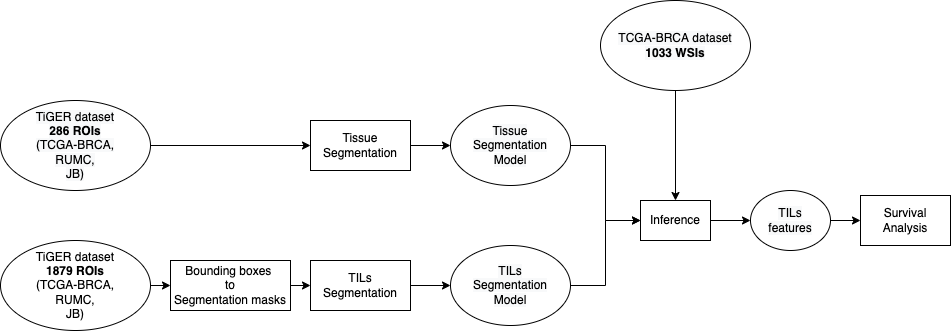

The diagram above was exported from draw.io. Its source (the exported page's mxGraphModel, read from the mxfile embedded in the PNG):
<mxGraphModel dx="1051" dy="619" grid="1" gridSize="10" guides="1" tooltips="1" connect="1" arrows="1" fold="1" page="1" pageScale="1" pageWidth="1100" pageHeight="850" math="0" shadow="0">
  <root>
    <mxCell id="0" />
    <mxCell id="1" parent="0" />
    <mxCell id="fjWc9sMw9zoK4WoLGn3O-9" style="edgeStyle=orthogonalEdgeStyle;rounded=0;orthogonalLoop=1;jettySize=auto;html=1;exitX=1;exitY=0.5;exitDx=0;exitDy=0;entryX=0;entryY=0.5;entryDx=0;entryDy=0;" parent="1" source="fjWc9sMw9zoK4WoLGn3O-4" target="fjWc9sMw9zoK4WoLGn3O-6" edge="1">
      <mxGeometry relative="1" as="geometry" />
    </mxCell>
    <mxCell id="fjWc9sMw9zoK4WoLGn3O-4" value="&lt;meta charset=&quot;utf-8&quot;&gt;&lt;span style=&quot;color: rgb(0, 0, 0); font-family: helvetica; font-size: 12px; font-style: normal; font-weight: 400; letter-spacing: normal; text-align: center; text-indent: 0px; text-transform: none; word-spacing: 0px; background-color: rgb(248, 249, 250); display: inline; float: none;&quot;&gt;TiGER dataset&lt;/span&gt;&lt;br style=&quot;color: rgb(0, 0, 0); font-family: helvetica; font-size: 12px; font-style: normal; font-weight: 400; letter-spacing: normal; text-align: center; text-indent: 0px; text-transform: none; word-spacing: 0px; background-color: rgb(248, 249, 250);&quot;&gt;&lt;b style=&quot;color: rgb(0, 0, 0); font-family: helvetica; font-size: 12px; font-style: normal; letter-spacing: normal; text-align: center; text-indent: 0px; text-transform: none; word-spacing: 0px; background-color: rgb(248, 249, 250);&quot;&gt;286 ROIs&lt;/b&gt;&lt;br style=&quot;color: rgb(0, 0, 0); font-family: helvetica; font-size: 12px; font-style: normal; font-weight: 400; letter-spacing: normal; text-align: center; text-indent: 0px; text-transform: none; word-spacing: 0px; background-color: rgb(248, 249, 250);&quot;&gt;&lt;span style=&quot;color: rgb(0, 0, 0); font-family: helvetica; font-size: 12px; font-style: normal; font-weight: 400; letter-spacing: normal; text-align: center; text-indent: 0px; text-transform: none; word-spacing: 0px; background-color: rgb(248, 249, 250); display: inline; float: none;&quot;&gt;(TCGA-BRCA,&lt;/span&gt;&lt;br style=&quot;color: rgb(0, 0, 0); font-family: helvetica; font-size: 12px; font-style: normal; font-weight: 400; letter-spacing: normal; text-align: center; text-indent: 0px; text-transform: none; word-spacing: 0px; background-color: rgb(248, 249, 250);&quot;&gt;&lt;span style=&quot;color: rgb(0, 0, 0); font-family: helvetica; font-size: 12px; font-style: normal; font-weight: 400; letter-spacing: normal; text-align: center; text-indent: 0px; text-transform: none; word-spacing: 0px; background-color: rgb(248, 249, 250); display: inline; float: none;&quot;&gt;RUMC,&lt;/span&gt;&lt;br style=&quot;color: rgb(0, 0, 0); font-family: helvetica; font-size: 12px; font-style: normal; font-weight: 400; letter-spacing: normal; text-align: center; text-indent: 0px; text-transform: none; word-spacing: 0px; background-color: rgb(248, 249, 250);&quot;&gt;&lt;span style=&quot;color: rgb(0, 0, 0); font-family: helvetica; font-size: 12px; font-style: normal; font-weight: 400; letter-spacing: normal; text-align: center; text-indent: 0px; text-transform: none; word-spacing: 0px; background-color: rgb(248, 249, 250); display: inline; float: none;&quot;&gt;JB)&lt;/span&gt;" style="ellipse;whiteSpace=wrap;html=1;" parent="1" vertex="1">
      <mxGeometry x="50" y="190" width="150" height="90" as="geometry" />
    </mxCell>
    <mxCell id="fjWc9sMw9zoK4WoLGn3O-10" style="edgeStyle=orthogonalEdgeStyle;rounded=0;orthogonalLoop=1;jettySize=auto;html=1;exitX=1;exitY=0.5;exitDx=0;exitDy=0;entryX=0;entryY=0.5;entryDx=0;entryDy=0;" parent="1" source="fjWc9sMw9zoK4WoLGn3O-5" target="fjWc9sMw9zoK4WoLGn3O-8" edge="1">
      <mxGeometry relative="1" as="geometry" />
    </mxCell>
    <mxCell id="fjWc9sMw9zoK4WoLGn3O-5" value="TiGER dataset&lt;br&gt;&lt;span style=&quot;color: rgba(0 , 0 , 0 , 0) ; font-family: monospace ; font-size: 0px&quot;&gt;%3CmxGraphModel%3E%3Croot%3E%3CmxCell%20id%3D%220%22%2F%3E%3CmxCell%20id%3D%221%22%20parent%3D%220%22%2F%3E%3CmxCell%20id%3D%222%22%20value%3D%22TiGER%20dataset%26lt%3Bbr%26gt%3B%26lt%3Bb%26gt%3B286%20ROIs%26lt%3B%2Fb%26gt%3B%26lt%3Bbr%26gt%3B(TCGA-BRCA%2C%26lt%3Bbr%26gt%3BRUMC%2C%26lt%3Bbr%26gt%3BJB)%22%20style%3D%22rounded%3D0%3BwhiteSpace%3Dwrap%3Bhtml%3D1%3B%22%20vertex%3D%221%22%20parent%3D%221%22%3E%3CmxGeometry%20x%3D%22100%22%20y%3D%22230%22%20width%3D%22120%22%20height%3D%2280%22%20as%3D%22geometry%22%2F%3E%3C%2FmxCell%3E%3C%2Froot%3E%3C%2FmxGraphModel%3E&lt;/span&gt;&lt;b&gt;1879 ROIs&lt;/b&gt;&lt;br&gt;(TCGA-BRCA,&lt;br&gt;RUMC,&lt;br&gt;JB)" style="ellipse;whiteSpace=wrap;html=1;" parent="1" vertex="1">
      <mxGeometry x="50" y="330" width="150" height="90" as="geometry" />
    </mxCell>
    <mxCell id="fjWc9sMw9zoK4WoLGn3O-14" style="edgeStyle=orthogonalEdgeStyle;rounded=0;orthogonalLoop=1;jettySize=auto;html=1;exitX=1;exitY=0.5;exitDx=0;exitDy=0;entryX=0;entryY=0.5;entryDx=0;entryDy=0;" parent="1" source="fjWc9sMw9zoK4WoLGn3O-6" target="fjWc9sMw9zoK4WoLGn3O-12" edge="1">
      <mxGeometry relative="1" as="geometry" />
    </mxCell>
    <mxCell id="fjWc9sMw9zoK4WoLGn3O-6" value="Tissue&lt;br&gt;Segmentation" style="rounded=0;whiteSpace=wrap;html=1;" parent="1" vertex="1">
      <mxGeometry x="360" y="210" width="100" height="50" as="geometry" />
    </mxCell>
    <mxCell id="fjWc9sMw9zoK4WoLGn3O-15" style="edgeStyle=orthogonalEdgeStyle;rounded=0;orthogonalLoop=1;jettySize=auto;html=1;exitX=1;exitY=0.5;exitDx=0;exitDy=0;entryX=0;entryY=0.5;entryDx=0;entryDy=0;" parent="1" source="fjWc9sMw9zoK4WoLGn3O-7" target="fjWc9sMw9zoK4WoLGn3O-13" edge="1">
      <mxGeometry relative="1" as="geometry" />
    </mxCell>
    <mxCell id="fjWc9sMw9zoK4WoLGn3O-7" value="TILs&lt;br&gt;Segmentation" style="rounded=0;whiteSpace=wrap;html=1;" parent="1" vertex="1">
      <mxGeometry x="360" y="350" width="100" height="50" as="geometry" />
    </mxCell>
    <mxCell id="fjWc9sMw9zoK4WoLGn3O-11" style="edgeStyle=orthogonalEdgeStyle;rounded=0;orthogonalLoop=1;jettySize=auto;html=1;exitX=1;exitY=0.5;exitDx=0;exitDy=0;entryX=0;entryY=0.5;entryDx=0;entryDy=0;" parent="1" source="fjWc9sMw9zoK4WoLGn3O-8" target="fjWc9sMw9zoK4WoLGn3O-7" edge="1">
      <mxGeometry relative="1" as="geometry" />
    </mxCell>
    <mxCell id="fjWc9sMw9zoK4WoLGn3O-8" value="Bounding boxes&amp;nbsp;&lt;br&gt;to&lt;br&gt;Segmentation masks" style="rounded=0;whiteSpace=wrap;html=1;" parent="1" vertex="1">
      <mxGeometry x="220" y="350" width="120" height="50" as="geometry" />
    </mxCell>
    <mxCell id="fjWc9sMw9zoK4WoLGn3O-17" style="edgeStyle=orthogonalEdgeStyle;rounded=0;orthogonalLoop=1;jettySize=auto;html=1;exitX=1;exitY=0.5;exitDx=0;exitDy=0;entryX=0;entryY=0.5;entryDx=0;entryDy=0;" parent="1" source="fjWc9sMw9zoK4WoLGn3O-12" target="fjWc9sMw9zoK4WoLGn3O-16" edge="1">
      <mxGeometry relative="1" as="geometry" />
    </mxCell>
    <mxCell id="fjWc9sMw9zoK4WoLGn3O-12" value="&lt;span style=&quot;color: rgb(0 , 0 , 0) ; font-family: &amp;#34;helvetica&amp;#34; ; font-size: 12px ; font-style: normal ; font-weight: 400 ; letter-spacing: normal ; text-align: center ; text-indent: 0px ; text-transform: none ; word-spacing: 0px ; background-color: rgb(248 , 249 , 250) ; display: inline ; float: none&quot;&gt;Tissue&lt;br&gt;Segmentation&lt;br&gt;Model&lt;br&gt;&lt;/span&gt;" style="ellipse;whiteSpace=wrap;html=1;" parent="1" vertex="1">
      <mxGeometry x="500" y="195" width="120" height="80" as="geometry" />
    </mxCell>
    <mxCell id="fjWc9sMw9zoK4WoLGn3O-18" style="edgeStyle=orthogonalEdgeStyle;rounded=0;orthogonalLoop=1;jettySize=auto;html=1;exitX=1;exitY=0.5;exitDx=0;exitDy=0;entryX=0;entryY=0.5;entryDx=0;entryDy=0;" parent="1" source="fjWc9sMw9zoK4WoLGn3O-13" target="fjWc9sMw9zoK4WoLGn3O-16" edge="1">
      <mxGeometry relative="1" as="geometry" />
    </mxCell>
    <mxCell id="fjWc9sMw9zoK4WoLGn3O-13" value="&lt;span style=&quot;color: rgb(0 , 0 , 0) ; font-family: &amp;#34;helvetica&amp;#34; ; font-size: 12px ; font-style: normal ; font-weight: 400 ; letter-spacing: normal ; text-align: center ; text-indent: 0px ; text-transform: none ; word-spacing: 0px ; background-color: rgb(248 , 249 , 250) ; display: inline ; float: none&quot;&gt;TILs&lt;br&gt;Segmentation&lt;br&gt;Model&lt;br&gt;&lt;/span&gt;" style="ellipse;whiteSpace=wrap;html=1;" parent="1" vertex="1">
      <mxGeometry x="500" y="335" width="120" height="80" as="geometry" />
    </mxCell>
    <mxCell id="fjWc9sMw9zoK4WoLGn3O-22" style="edgeStyle=orthogonalEdgeStyle;rounded=0;orthogonalLoop=1;jettySize=auto;html=1;exitX=1;exitY=0.5;exitDx=0;exitDy=0;entryX=0;entryY=0.5;entryDx=0;entryDy=0;" parent="1" source="fjWc9sMw9zoK4WoLGn3O-16" target="fjWc9sMw9zoK4WoLGn3O-21" edge="1">
      <mxGeometry relative="1" as="geometry" />
    </mxCell>
    <mxCell id="fjWc9sMw9zoK4WoLGn3O-16" value="Inference" style="rounded=0;whiteSpace=wrap;html=1;" parent="1" vertex="1">
      <mxGeometry x="690" y="290" width="70" height="40" as="geometry" />
    </mxCell>
    <mxCell id="fjWc9sMw9zoK4WoLGn3O-20" style="edgeStyle=orthogonalEdgeStyle;rounded=0;orthogonalLoop=1;jettySize=auto;html=1;exitX=0.5;exitY=1;exitDx=0;exitDy=0;entryX=0.5;entryY=0;entryDx=0;entryDy=0;" parent="1" source="fjWc9sMw9zoK4WoLGn3O-19" target="fjWc9sMw9zoK4WoLGn3O-16" edge="1">
      <mxGeometry relative="1" as="geometry" />
    </mxCell>
    <mxCell id="fjWc9sMw9zoK4WoLGn3O-19" value="&lt;span style=&quot;color: rgb(0 , 0 , 0) ; font-family: &amp;quot;helvetica&amp;quot; ; font-size: 12px ; font-style: normal ; font-weight: 400 ; letter-spacing: normal ; text-align: center ; text-indent: 0px ; text-transform: none ; word-spacing: 0px ; background-color: rgb(248 , 249 , 250) ; display: inline ; float: none&quot;&gt;TCGA-BRCA&amp;nbsp;dataset&lt;/span&gt;&lt;br style=&quot;color: rgb(0 , 0 , 0) ; font-family: &amp;quot;helvetica&amp;quot; ; font-size: 12px ; font-style: normal ; font-weight: 400 ; letter-spacing: normal ; text-align: center ; text-indent: 0px ; text-transform: none ; word-spacing: 0px ; background-color: rgb(248 , 249 , 250)&quot;&gt;&lt;b style=&quot;color: rgb(0 , 0 , 0) ; font-family: &amp;quot;helvetica&amp;quot; ; font-size: 12px ; font-style: normal ; letter-spacing: normal ; text-align: center ; text-indent: 0px ; text-transform: none ; word-spacing: 0px ; background-color: rgb(248 , 249 , 250)&quot;&gt;1033 WSIs&lt;/b&gt;" style="ellipse;whiteSpace=wrap;html=1;" parent="1" vertex="1">
      <mxGeometry x="650" y="90" width="150" height="90" as="geometry" />
    </mxCell>
    <mxCell id="fjWc9sMw9zoK4WoLGn3O-24" style="edgeStyle=orthogonalEdgeStyle;rounded=0;orthogonalLoop=1;jettySize=auto;html=1;exitX=1;exitY=0.5;exitDx=0;exitDy=0;entryX=0;entryY=0.5;entryDx=0;entryDy=0;" parent="1" source="fjWc9sMw9zoK4WoLGn3O-21" target="fjWc9sMw9zoK4WoLGn3O-23" edge="1">
      <mxGeometry relative="1" as="geometry" />
    </mxCell>
    <mxCell id="fjWc9sMw9zoK4WoLGn3O-21" value="&lt;span style=&quot;color: rgb(0 , 0 , 0) ; font-family: &amp;#34;helvetica&amp;#34; ; font-size: 12px ; font-style: normal ; font-weight: 400 ; letter-spacing: normal ; text-align: center ; text-indent: 0px ; text-transform: none ; word-spacing: 0px ; background-color: rgb(248 , 249 , 250) ; display: inline ; float: none&quot;&gt;TILs&lt;br&gt;features&lt;br&gt;&lt;/span&gt;" style="ellipse;whiteSpace=wrap;html=1;" parent="1" vertex="1">
      <mxGeometry x="800" y="280" width="80" height="60" as="geometry" />
    </mxCell>
    <mxCell id="fjWc9sMw9zoK4WoLGn3O-23" value="Survival Analysis" style="rounded=0;whiteSpace=wrap;html=1;" parent="1" vertex="1">
      <mxGeometry x="910" y="285" width="90" height="50" as="geometry" />
    </mxCell>
  </root>
</mxGraphModel>